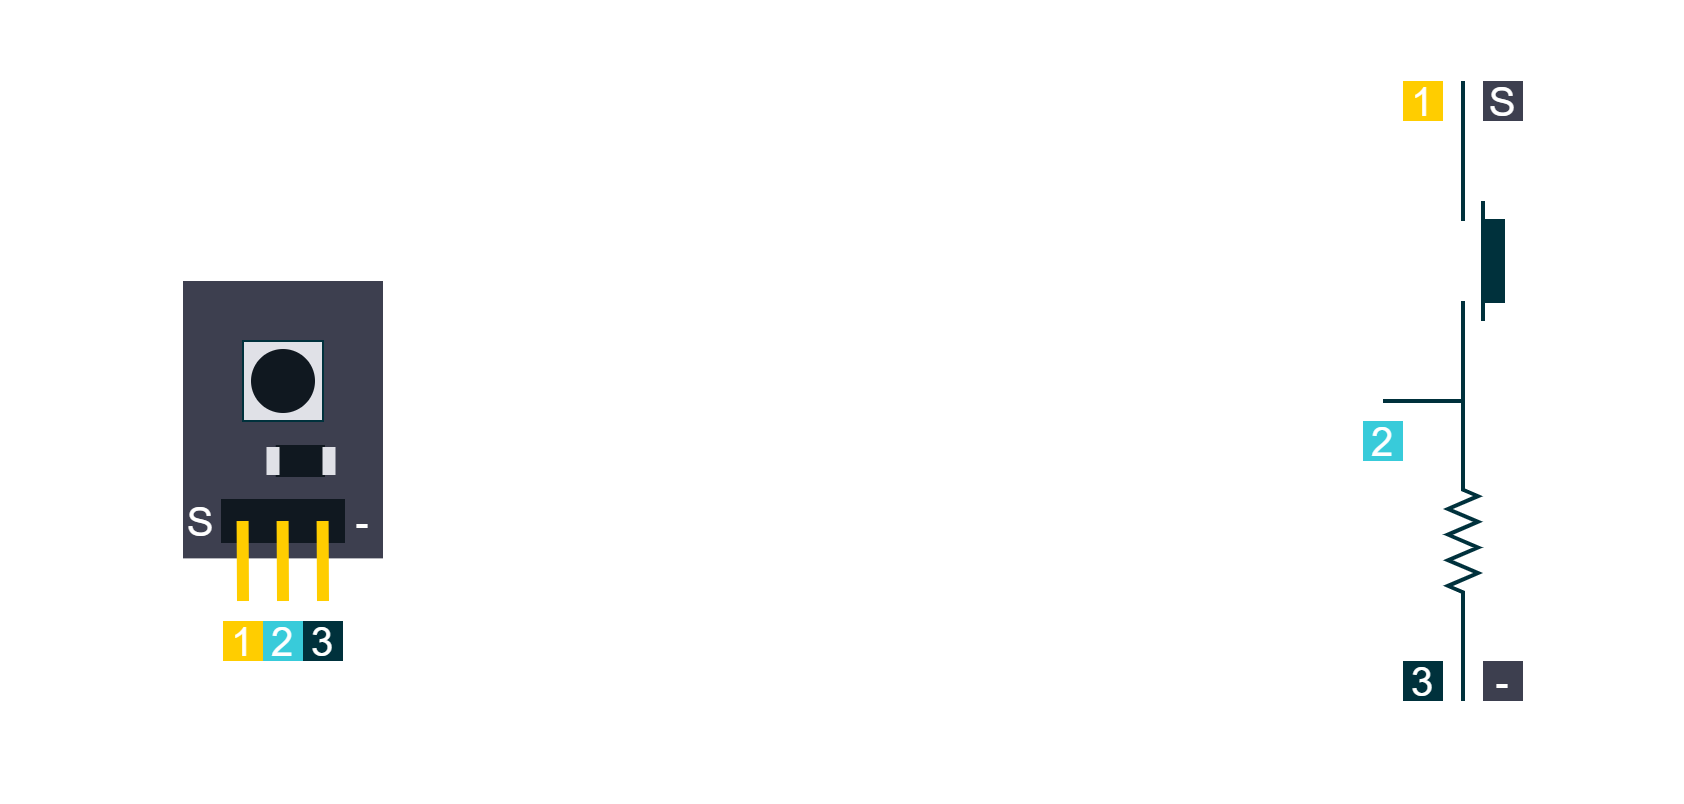

The diagram above was exported from draw.io. Its source (the exported page's mxGraphModel, read from the mxfile embedded in the PNG):
<mxGraphModel dx="-36" dy="476" grid="1" gridSize="10" guides="1" tooltips="1" connect="1" arrows="1" fold="1" page="1" pageScale="1" pageWidth="850" pageHeight="1100" math="0" shadow="0">
  <root>
    <mxCell id="0" />
    <mxCell id="1" parent="0" />
    <mxCell id="1SA-XkJekGDyi_XEOL-d-89" value="" style="rounded=0;whiteSpace=wrap;html=1;strokeColor=none;strokeWidth=2;fontFamily=Arial;fontSize=20;fontColor=#FFFFFF;fillColor=#FFFFFF;opacity=0;" parent="1" vertex="1">
      <mxGeometry x="1050" y="320" width="840" height="400" as="geometry" />
    </mxCell>
    <mxCell id="1SA-XkJekGDyi_XEOL-d-73" value="" style="verticalLabelPosition=bottom;shadow=0;dashed=0;align=center;fillColor=#00313C;html=1;verticalAlign=top;strokeWidth=2;shape=mxgraph.electrical.resistors.resistor_2;fontSize=16;fontColor=#FFFFFF;strokeColor=#00313C;rotation=90;fontFamily=Arial;" parent="1" vertex="1">
      <mxGeometry x="1740" y="582.5" width="80" height="15" as="geometry" />
    </mxCell>
    <mxCell id="1SA-XkJekGDyi_XEOL-d-74" value="" style="endArrow=none;html=1;strokeColor=#00313C;strokeWidth=2;fontSize=5;fontColor=#101820;endFill=0;endSize=4;startArrow=none;startFill=0;startSize=4;fontFamily=Arial;rounded=0;fillColor=#00313C;exitX=1;exitY=0.5;exitDx=0;exitDy=0;exitPerimeter=0;" parent="1" source="1SA-XkJekGDyi_XEOL-d-73" edge="1">
      <mxGeometry width="50" height="50" relative="1" as="geometry">
        <mxPoint x="1780" y="610" as="sourcePoint" />
        <mxPoint x="1780" y="670" as="targetPoint" />
        <Array as="points">
          <mxPoint x="1780" y="670" />
        </Array>
      </mxGeometry>
    </mxCell>
    <mxCell id="1SA-XkJekGDyi_XEOL-d-77" value="" style="endArrow=none;html=1;rounded=0;strokeColor=#00313C;strokeWidth=2;fontFamily=Arial;fontSize=20;fontColor=#101820;fillColor=#00313C;exitX=0;exitY=0.5;exitDx=0;exitDy=0;exitPerimeter=0;" parent="1" source="1SA-XkJekGDyi_XEOL-d-73" edge="1">
      <mxGeometry width="50" height="50" relative="1" as="geometry">
        <mxPoint x="1780" y="570" as="sourcePoint" />
        <mxPoint x="1740" y="520" as="targetPoint" />
        <Array as="points">
          <mxPoint x="1780" y="520" />
        </Array>
      </mxGeometry>
    </mxCell>
    <mxCell id="1SA-XkJekGDyi_XEOL-d-78" value="" style="rounded=0;whiteSpace=wrap;html=1;strokeColor=#00313C;strokeWidth=2;fontFamily=Arial;fontSize=20;fontColor=#FFFFFF;fillColor=#00313C;" parent="1" vertex="1">
      <mxGeometry x="1790" y="430" width="10" height="40" as="geometry" />
    </mxCell>
    <mxCell id="1SA-XkJekGDyi_XEOL-d-79" value="" style="endArrow=none;html=1;rounded=0;strokeColor=#00313C;strokeWidth=2;fontFamily=Arial;fontSize=20;fontColor=#101820;fillColor=#00313C;" parent="1" edge="1">
      <mxGeometry width="50" height="50" relative="1" as="geometry">
        <mxPoint x="1740" y="520" as="sourcePoint" />
        <mxPoint x="1780" y="470" as="targetPoint" />
        <Array as="points">
          <mxPoint x="1780" y="520" />
        </Array>
      </mxGeometry>
    </mxCell>
    <mxCell id="1SA-XkJekGDyi_XEOL-d-80" value="" style="endArrow=none;html=1;rounded=0;strokeColor=#00313C;strokeWidth=2;fontFamily=Arial;fontSize=20;fontColor=#101820;fillColor=#00313C;endFill=0;startArrow=none;startFill=0;endSize=3;startSize=3;" parent="1" edge="1">
      <mxGeometry width="50" height="50" relative="1" as="geometry">
        <mxPoint x="1780" y="360" as="sourcePoint" />
        <mxPoint x="1780" y="430" as="targetPoint" />
      </mxGeometry>
    </mxCell>
    <mxCell id="1SA-XkJekGDyi_XEOL-d-82" value="-" style="rounded=0;whiteSpace=wrap;html=1;strokeColor=none;strokeWidth=2;fontFamily=Arial;fontSize=20;fontColor=#FFFFFF;fillColor=#3D3F4F;align=center;" parent="1" vertex="1">
      <mxGeometry x="1790" y="650" width="20" height="20" as="geometry" />
    </mxCell>
    <mxCell id="1SA-XkJekGDyi_XEOL-d-88" value="S" style="rounded=0;whiteSpace=wrap;html=1;strokeColor=none;strokeWidth=2;fontFamily=Arial;fontSize=20;fontColor=#FFFFFF;fillColor=#3D3F4F;align=center;" parent="1" vertex="1">
      <mxGeometry x="1790" y="360" width="20" height="20" as="geometry" />
    </mxCell>
    <mxCell id="1SA-XkJekGDyi_XEOL-d-76" value="" style="endArrow=none;html=1;rounded=0;strokeColor=#00313C;strokeWidth=2;fontFamily=Arial;fontSize=20;fontColor=#101820;fillColor=#00313C;" parent="1" edge="1">
      <mxGeometry width="50" height="50" relative="1" as="geometry">
        <mxPoint x="1790" y="480" as="sourcePoint" />
        <mxPoint x="1790" y="420" as="targetPoint" />
      </mxGeometry>
    </mxCell>
    <mxCell id="s9KT-nsye9JbWtnUrOhR-1" value="" style="rounded=0;whiteSpace=wrap;html=1;strokeColor=none;strokeWidth=2;fontFamily=Arial;fontSize=20;fontColor=#FFFFFF;fillColor=#3D3F4F;" vertex="1" parent="1">
      <mxGeometry x="1140" y="460" width="100" height="138.69" as="geometry" />
    </mxCell>
    <mxCell id="s9KT-nsye9JbWtnUrOhR-2" value="" style="rounded=0;whiteSpace=wrap;html=1;strokeColor=#101820;strokeWidth=2;fontFamily=Arial;fontSize=15;fontColor=#FFFFFF;fillColor=#101820;" vertex="1" parent="1">
      <mxGeometry x="1160" y="570" width="20" height="20" as="geometry" />
    </mxCell>
    <mxCell id="s9KT-nsye9JbWtnUrOhR-3" value="" style="rounded=0;whiteSpace=wrap;html=1;strokeColor=#101820;strokeWidth=2;fontFamily=Arial;fontSize=15;fontColor=#FFFFFF;fillColor=#101820;" vertex="1" parent="1">
      <mxGeometry x="1180" y="570" width="20" height="20" as="geometry" />
    </mxCell>
    <mxCell id="s9KT-nsye9JbWtnUrOhR-4" value="" style="rounded=0;whiteSpace=wrap;html=1;strokeColor=#101820;strokeWidth=2;fontFamily=Arial;fontSize=15;fontColor=#FFFFFF;fillColor=#101820;" vertex="1" parent="1">
      <mxGeometry x="1200" y="570" width="20" height="20" as="geometry" />
    </mxCell>
    <mxCell id="s9KT-nsye9JbWtnUrOhR-5" value="" style="endArrow=none;html=1;rounded=0;strokeColor=#FFCD00;strokeWidth=6;fontFamily=Arial;fontSize=20;fontColor=#101820;fillColor=#FFCD00;" edge="1" parent="1">
      <mxGeometry width="50" height="50" relative="1" as="geometry">
        <mxPoint x="1170" y="620" as="sourcePoint" />
        <mxPoint x="1169.8000000000002" y="580" as="targetPoint" />
      </mxGeometry>
    </mxCell>
    <mxCell id="s9KT-nsye9JbWtnUrOhR-6" value="" style="endArrow=none;html=1;rounded=0;strokeColor=#FFCD00;strokeWidth=6;fontFamily=Arial;fontSize=20;fontColor=#101820;fillColor=#FFCD00;" edge="1" parent="1">
      <mxGeometry width="50" height="50" relative="1" as="geometry">
        <mxPoint x="1190" y="620" as="sourcePoint" />
        <mxPoint x="1189.8000000000002" y="580" as="targetPoint" />
      </mxGeometry>
    </mxCell>
    <mxCell id="s9KT-nsye9JbWtnUrOhR-7" value="" style="endArrow=none;html=1;rounded=0;strokeColor=#FFCD00;strokeWidth=6;fontFamily=Arial;fontSize=20;fontColor=#101820;fillColor=#FFCD00;" edge="1" parent="1">
      <mxGeometry width="50" height="50" relative="1" as="geometry">
        <mxPoint x="1210" y="620" as="sourcePoint" />
        <mxPoint x="1209.8000000000002" y="580" as="targetPoint" />
      </mxGeometry>
    </mxCell>
    <object label="" id="s9KT-nsye9JbWtnUrOhR-8">
      <mxCell style="rounded=0;whiteSpace=wrap;html=1;strokeColor=#101820;strokeWidth=2;fillColor=#101820;fontFamily=Arial;fontSize=15;fontColor=#FFFFFF;rotation=-90;container=0;" vertex="1" parent="1">
        <mxGeometry x="1191.6799999999998" y="538.69" width="14" height="22.62" as="geometry" />
      </mxCell>
    </object>
    <mxCell id="s9KT-nsye9JbWtnUrOhR-9" value="" style="rounded=0;whiteSpace=wrap;html=1;strokeColor=none;strokeWidth=2;fillColor=#E0E1E7;fontFamily=Arial;fontSize=15;fontColor=#FFFFFF;rotation=-90;container=0;" vertex="1" parent="1">
      <mxGeometry x="1178" y="546.75" width="14" height="6.5" as="geometry" />
    </mxCell>
    <mxCell id="s9KT-nsye9JbWtnUrOhR-10" value="" style="rounded=0;whiteSpace=wrap;html=1;strokeColor=none;strokeWidth=2;fillColor=#E0E1E7;fontFamily=Arial;fontSize=15;fontColor=#FFFFFF;rotation=-90;container=0;" vertex="1" parent="1">
      <mxGeometry x="1206" y="546.75" width="14" height="6.5" as="geometry" />
    </mxCell>
    <mxCell id="s9KT-nsye9JbWtnUrOhR-11" value="" style="whiteSpace=wrap;html=1;aspect=fixed;strokeColor=#00313C;strokeWidth=1;fontFamily=Arial;fontSize=20;fontColor=#101820;fillColor=#E0E1E7;" vertex="1" parent="1">
      <mxGeometry x="1170" y="490" width="40" height="40" as="geometry" />
    </mxCell>
    <mxCell id="s9KT-nsye9JbWtnUrOhR-12" value="" style="ellipse;whiteSpace=wrap;html=1;aspect=fixed;strokeColor=#101820;strokeWidth=2;fontFamily=Arial;fontSize=20;fontColor=#FFFFFF;fillColor=#101820;" vertex="1" parent="1">
      <mxGeometry x="1175" y="495" width="30" height="30" as="geometry" />
    </mxCell>
    <mxCell id="s9KT-nsye9JbWtnUrOhR-13" value="&lt;font color=&quot;#ffffff&quot;&gt;S&lt;/font&gt;" style="rounded=0;whiteSpace=wrap;html=1;strokeColor=none;strokeWidth=2;fontFamily=Arial;fontSize=20;fontColor=#101820;fillColor=none;" vertex="1" parent="1">
      <mxGeometry x="1144" y="569.345" width="10" height="21.31" as="geometry" />
    </mxCell>
    <mxCell id="s9KT-nsye9JbWtnUrOhR-14" value="&lt;font color=&quot;#ffffff&quot;&gt;-&lt;/font&gt;" style="rounded=0;whiteSpace=wrap;html=1;strokeColor=none;strokeWidth=2;fontFamily=Arial;fontSize=20;fontColor=#101820;fillColor=none;" vertex="1" parent="1">
      <mxGeometry x="1225" y="569.345" width="10" height="21.31" as="geometry" />
    </mxCell>
    <mxCell id="s9KT-nsye9JbWtnUrOhR-16" value="1" style="rounded=0;whiteSpace=wrap;html=1;strokeColor=none;strokeWidth=2;fontFamily=Arial;fontSize=20;fontColor=#FFFFFF;fillColor=#FFCD00;" vertex="1" parent="1">
      <mxGeometry x="1160" y="630" width="20" height="20" as="geometry" />
    </mxCell>
    <mxCell id="s9KT-nsye9JbWtnUrOhR-17" value="2" style="rounded=0;whiteSpace=wrap;html=1;strokeColor=none;strokeWidth=2;fontFamily=Arial;fontSize=20;fontColor=#FFFFFF;fillColor=#38CBDA;" vertex="1" parent="1">
      <mxGeometry x="1180" y="630" width="20" height="20" as="geometry" />
    </mxCell>
    <mxCell id="s9KT-nsye9JbWtnUrOhR-18" value="3" style="rounded=0;whiteSpace=wrap;html=1;strokeColor=none;strokeWidth=2;fontFamily=Arial;fontSize=20;fontColor=#FFFFFF;fillColor=#00313C;" vertex="1" parent="1">
      <mxGeometry x="1200" y="630" width="20" height="20" as="geometry" />
    </mxCell>
    <mxCell id="s9KT-nsye9JbWtnUrOhR-20" value="1" style="rounded=0;whiteSpace=wrap;html=1;strokeColor=none;strokeWidth=2;fontFamily=Arial;fontSize=20;fontColor=#FFFFFF;fillColor=#FFCD00;" vertex="1" parent="1">
      <mxGeometry x="1750" y="360" width="20" height="20" as="geometry" />
    </mxCell>
    <mxCell id="s9KT-nsye9JbWtnUrOhR-21" value="3" style="rounded=0;whiteSpace=wrap;html=1;strokeColor=none;strokeWidth=2;fontFamily=Arial;fontSize=20;fontColor=#FFFFFF;fillColor=#00313C;" vertex="1" parent="1">
      <mxGeometry x="1750" y="650" width="20" height="20" as="geometry" />
    </mxCell>
    <mxCell id="s9KT-nsye9JbWtnUrOhR-22" value="2" style="rounded=0;whiteSpace=wrap;html=1;strokeColor=none;strokeWidth=2;fontFamily=Arial;fontSize=20;fontColor=#FFFFFF;fillColor=#38CBDA;" vertex="1" parent="1">
      <mxGeometry x="1730" y="530" width="20" height="20" as="geometry" />
    </mxCell>
  </root>
</mxGraphModel>